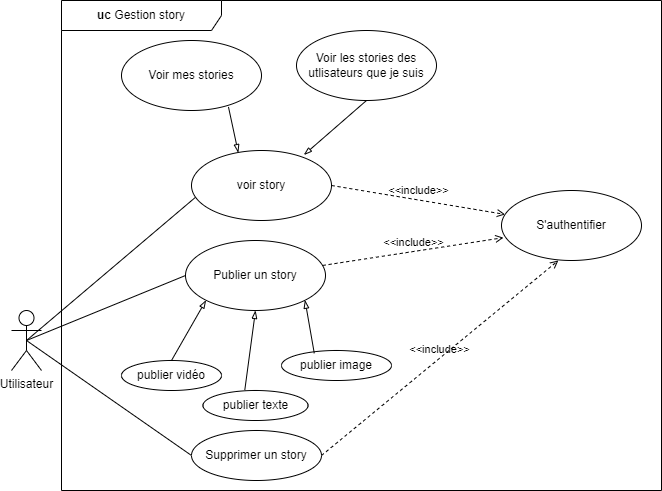

The diagram above was exported from draw.io. Its source (the exported page's mxGraphModel, read from the mxfile embedded in the PNG):
<mxGraphModel dx="1036" dy="1775" grid="1" gridSize="10" guides="1" tooltips="1" connect="1" arrows="1" fold="1" page="1" pageScale="1" pageWidth="827" pageHeight="1169" math="0" shadow="0">
  <root>
    <mxCell id="0" />
    <mxCell id="1" parent="0" />
    <mxCell id="Xci7nFhccq-6pjR4S7J4-1" value="Utilisateur" style="shape=umlActor;verticalLabelPosition=bottom;verticalAlign=top;html=1;outlineConnect=0;" parent="1" vertex="1">
      <mxGeometry x="100" y="210" width="30" height="60" as="geometry" />
    </mxCell>
    <mxCell id="Xci7nFhccq-6pjR4S7J4-4" value="" style="endArrow=none;html=1;rounded=0;exitX=0.5;exitY=0.5;exitDx=0;exitDy=0;exitPerimeter=0;entryX=0;entryY=0.5;entryDx=0;entryDy=0;" parent="1" source="Xci7nFhccq-6pjR4S7J4-1" edge="1" target="Xci7nFhccq-6pjR4S7J4-5">
      <mxGeometry width="50" height="50" relative="1" as="geometry">
        <mxPoint x="130" y="249.0322580645161" as="sourcePoint" />
        <mxPoint x="270" y="240" as="targetPoint" />
      </mxGeometry>
    </mxCell>
    <mxCell id="Xci7nFhccq-6pjR4S7J4-6" value="" style="endArrow=none;html=1;rounded=0;entryX=0.5;entryY=0.5;entryDx=0;entryDy=0;entryPerimeter=0;exitX=0;exitY=0.5;exitDx=0;exitDy=0;" parent="1" source="Xci7nFhccq-6pjR4S7J4-8" target="Xci7nFhccq-6pjR4S7J4-1" edge="1">
      <mxGeometry width="50" height="50" relative="1" as="geometry">
        <mxPoint x="260" y="360" as="sourcePoint" />
        <mxPoint x="120" y="240" as="targetPoint" />
      </mxGeometry>
    </mxCell>
    <mxCell id="Xci7nFhccq-6pjR4S7J4-9" value="" style="endArrow=none;html=1;rounded=0;exitX=0.5;exitY=0.5;exitDx=0;exitDy=0;exitPerimeter=0;entryX=0.037;entryY=0.654;entryDx=0;entryDy=0;entryPerimeter=0;" parent="1" source="Xci7nFhccq-6pjR4S7J4-1" target="Xci7nFhccq-6pjR4S7J4-7" edge="1">
      <mxGeometry width="50" height="50" relative="1" as="geometry">
        <mxPoint x="210" y="210" as="sourcePoint" />
        <mxPoint x="260" y="160" as="targetPoint" />
      </mxGeometry>
    </mxCell>
    <mxCell id="Xci7nFhccq-6pjR4S7J4-30" value="&lt;b&gt;uc&lt;/b&gt;&amp;nbsp;Gestion story" style="shape=umlFrame;whiteSpace=wrap;html=1;pointerEvents=0;recursiveResize=0;container=1;collapsible=0;width=160;" parent="1" vertex="1">
      <mxGeometry x="150" y="-100" width="600" height="490" as="geometry" />
    </mxCell>
    <mxCell id="Xci7nFhccq-6pjR4S7J4-28" value="Voir mes stories" style="ellipse;whiteSpace=wrap;html=1;" parent="Xci7nFhccq-6pjR4S7J4-30" vertex="1">
      <mxGeometry x="60" y="40" width="140" height="70" as="geometry" />
    </mxCell>
    <mxCell id="Xci7nFhccq-6pjR4S7J4-29" value="Voir les stories des utlisateurs que je suis" style="ellipse;whiteSpace=wrap;html=1;" parent="Xci7nFhccq-6pjR4S7J4-30" vertex="1">
      <mxGeometry x="235" y="30" width="140" height="70" as="geometry" />
    </mxCell>
    <mxCell id="Xci7nFhccq-6pjR4S7J4-7" value="voir story" style="ellipse;whiteSpace=wrap;html=1;" parent="Xci7nFhccq-6pjR4S7J4-30" vertex="1">
      <mxGeometry x="130" y="150" width="140" height="70" as="geometry" />
    </mxCell>
    <mxCell id="scoQof-ym8NISCMx0FtY-4" value="" style="endArrow=blockThin;html=1;rounded=0;exitX=0.5;exitY=1;exitDx=0;exitDy=0;entryX=0.803;entryY=0.063;entryDx=0;entryDy=0;endFill=0;entryPerimeter=0;" edge="1" parent="Xci7nFhccq-6pjR4S7J4-30" source="Xci7nFhccq-6pjR4S7J4-29" target="Xci7nFhccq-6pjR4S7J4-7">
      <mxGeometry width="50" height="50" relative="1" as="geometry">
        <mxPoint x="314" y="173" as="sourcePoint" />
        <mxPoint x="270" y="110" as="targetPoint" />
      </mxGeometry>
    </mxCell>
    <mxCell id="scoQof-ym8NISCMx0FtY-5" value="" style="endArrow=blockThin;html=1;rounded=0;exitX=0.764;exitY=0.949;exitDx=0;exitDy=0;entryX=0.334;entryY=0.029;entryDx=0;entryDy=0;endFill=0;entryPerimeter=0;exitPerimeter=0;" edge="1" parent="Xci7nFhccq-6pjR4S7J4-30" source="Xci7nFhccq-6pjR4S7J4-28" target="Xci7nFhccq-6pjR4S7J4-7">
      <mxGeometry width="50" height="50" relative="1" as="geometry">
        <mxPoint x="209" y="100" as="sourcePoint" />
        <mxPoint x="140" y="164" as="targetPoint" />
      </mxGeometry>
    </mxCell>
    <mxCell id="Xci7nFhccq-6pjR4S7J4-25" value="S'authentifier" style="ellipse;whiteSpace=wrap;html=1;" parent="Xci7nFhccq-6pjR4S7J4-30" vertex="1">
      <mxGeometry x="440" y="190" width="140" height="70" as="geometry" />
    </mxCell>
    <mxCell id="Xci7nFhccq-6pjR4S7J4-22" value="&amp;lt;&amp;lt;include&amp;gt;&amp;gt;" style="html=1;verticalAlign=bottom;labelBackgroundColor=none;endArrow=open;endFill=0;dashed=1;rounded=0;exitX=1;exitY=0.5;exitDx=0;exitDy=0;" parent="Xci7nFhccq-6pjR4S7J4-30" source="Xci7nFhccq-6pjR4S7J4-7" target="Xci7nFhccq-6pjR4S7J4-25" edge="1">
      <mxGeometry width="160" relative="1" as="geometry">
        <mxPoint x="280" y="250" as="sourcePoint" />
        <mxPoint x="462.73795891297254" y="314.8688136803419" as="targetPoint" />
      </mxGeometry>
    </mxCell>
    <mxCell id="Xci7nFhccq-6pjR4S7J4-5" value="Publier un story" style="ellipse;whiteSpace=wrap;html=1;" parent="Xci7nFhccq-6pjR4S7J4-30" vertex="1">
      <mxGeometry x="124" y="240" width="140" height="70" as="geometry" />
    </mxCell>
    <mxCell id="Xci7nFhccq-6pjR4S7J4-12" value="&amp;lt;&amp;lt;include&amp;gt;&amp;gt;" style="html=1;verticalAlign=bottom;labelBackgroundColor=none;endArrow=open;endFill=0;dashed=1;rounded=0;entryX=0.014;entryY=0.674;entryDx=0;entryDy=0;entryPerimeter=0;" parent="Xci7nFhccq-6pjR4S7J4-30" source="Xci7nFhccq-6pjR4S7J4-5" edge="1" target="Xci7nFhccq-6pjR4S7J4-25">
      <mxGeometry width="160" relative="1" as="geometry">
        <mxPoint x="320" y="340" as="sourcePoint" />
        <mxPoint x="450" y="335" as="targetPoint" />
      </mxGeometry>
    </mxCell>
    <mxCell id="Xci7nFhccq-6pjR4S7J4-18" value="publier vidéo" style="ellipse;whiteSpace=wrap;html=1;" parent="Xci7nFhccq-6pjR4S7J4-30" vertex="1">
      <mxGeometry x="60" y="360" width="100" height="30" as="geometry" />
    </mxCell>
    <mxCell id="scoQof-ym8NISCMx0FtY-1" value="" style="endArrow=blockThin;html=1;rounded=0;exitX=0.5;exitY=0;exitDx=0;exitDy=0;entryX=0;entryY=1;entryDx=0;entryDy=0;endFill=0;" edge="1" parent="Xci7nFhccq-6pjR4S7J4-30" source="Xci7nFhccq-6pjR4S7J4-18" target="Xci7nFhccq-6pjR4S7J4-5">
      <mxGeometry width="50" height="50" relative="1" as="geometry">
        <mxPoint x="110" y="420" as="sourcePoint" />
        <mxPoint x="160" y="360" as="targetPoint" />
      </mxGeometry>
    </mxCell>
    <mxCell id="Xci7nFhccq-6pjR4S7J4-14" value="publier texte" style="ellipse;whiteSpace=wrap;html=1;" parent="Xci7nFhccq-6pjR4S7J4-30" vertex="1">
      <mxGeometry x="141.5" y="390" width="105" height="30" as="geometry" />
    </mxCell>
    <mxCell id="scoQof-ym8NISCMx0FtY-2" value="" style="endArrow=blockThin;html=1;rounded=0;exitX=0.398;exitY=-0.013;exitDx=0;exitDy=0;entryX=0.5;entryY=1;entryDx=0;entryDy=0;endFill=0;exitPerimeter=0;" edge="1" parent="Xci7nFhccq-6pjR4S7J4-30" source="Xci7nFhccq-6pjR4S7J4-14" target="Xci7nFhccq-6pjR4S7J4-5">
      <mxGeometry width="50" height="50" relative="1" as="geometry">
        <mxPoint x="163.5" y="450" as="sourcePoint" />
        <mxPoint x="216.5" y="390" as="targetPoint" />
      </mxGeometry>
    </mxCell>
    <mxCell id="Xci7nFhccq-6pjR4S7J4-16" value="publier image" style="ellipse;whiteSpace=wrap;html=1;" parent="Xci7nFhccq-6pjR4S7J4-30" vertex="1">
      <mxGeometry x="220" y="350" width="110" height="30" as="geometry" />
    </mxCell>
    <mxCell id="Xci7nFhccq-6pjR4S7J4-19" style="edgeStyle=orthogonalEdgeStyle;rounded=0;orthogonalLoop=1;jettySize=auto;html=1;exitX=0.5;exitY=1;exitDx=0;exitDy=0;" parent="Xci7nFhccq-6pjR4S7J4-30" source="Xci7nFhccq-6pjR4S7J4-16" target="Xci7nFhccq-6pjR4S7J4-16" edge="1">
      <mxGeometry relative="1" as="geometry" />
    </mxCell>
    <mxCell id="scoQof-ym8NISCMx0FtY-3" value="" style="endArrow=blockThin;html=1;rounded=0;exitX=0.298;exitY=0.093;exitDx=0;exitDy=0;entryX=1;entryY=1;entryDx=0;entryDy=0;endFill=0;exitPerimeter=0;" edge="1" parent="Xci7nFhccq-6pjR4S7J4-30" source="Xci7nFhccq-6pjR4S7J4-16" target="Xci7nFhccq-6pjR4S7J4-5">
      <mxGeometry width="50" height="50" relative="1" as="geometry">
        <mxPoint x="262" y="445" as="sourcePoint" />
        <mxPoint x="265" y="375" as="targetPoint" />
      </mxGeometry>
    </mxCell>
    <mxCell id="Xci7nFhccq-6pjR4S7J4-8" value="Supprimer un story" style="ellipse;whiteSpace=wrap;html=1;" parent="Xci7nFhccq-6pjR4S7J4-30" vertex="1">
      <mxGeometry x="130" y="430" width="130" height="50" as="geometry" />
    </mxCell>
    <mxCell id="Xci7nFhccq-6pjR4S7J4-23" value="&amp;lt;&amp;lt;include&amp;gt;&amp;gt;" style="html=1;verticalAlign=bottom;labelBackgroundColor=none;endArrow=open;endFill=0;dashed=1;rounded=0;exitX=1;exitY=0.5;exitDx=0;exitDy=0;entryX=0.406;entryY=1;entryDx=0;entryDy=0;entryPerimeter=0;" parent="Xci7nFhccq-6pjR4S7J4-30" source="Xci7nFhccq-6pjR4S7J4-8" target="Xci7nFhccq-6pjR4S7J4-25" edge="1">
      <mxGeometry width="160" relative="1" as="geometry">
        <mxPoint x="320" y="510" as="sourcePoint" />
        <mxPoint x="479.53999999999996" y="366.22" as="targetPoint" />
      </mxGeometry>
    </mxCell>
  </root>
</mxGraphModel>